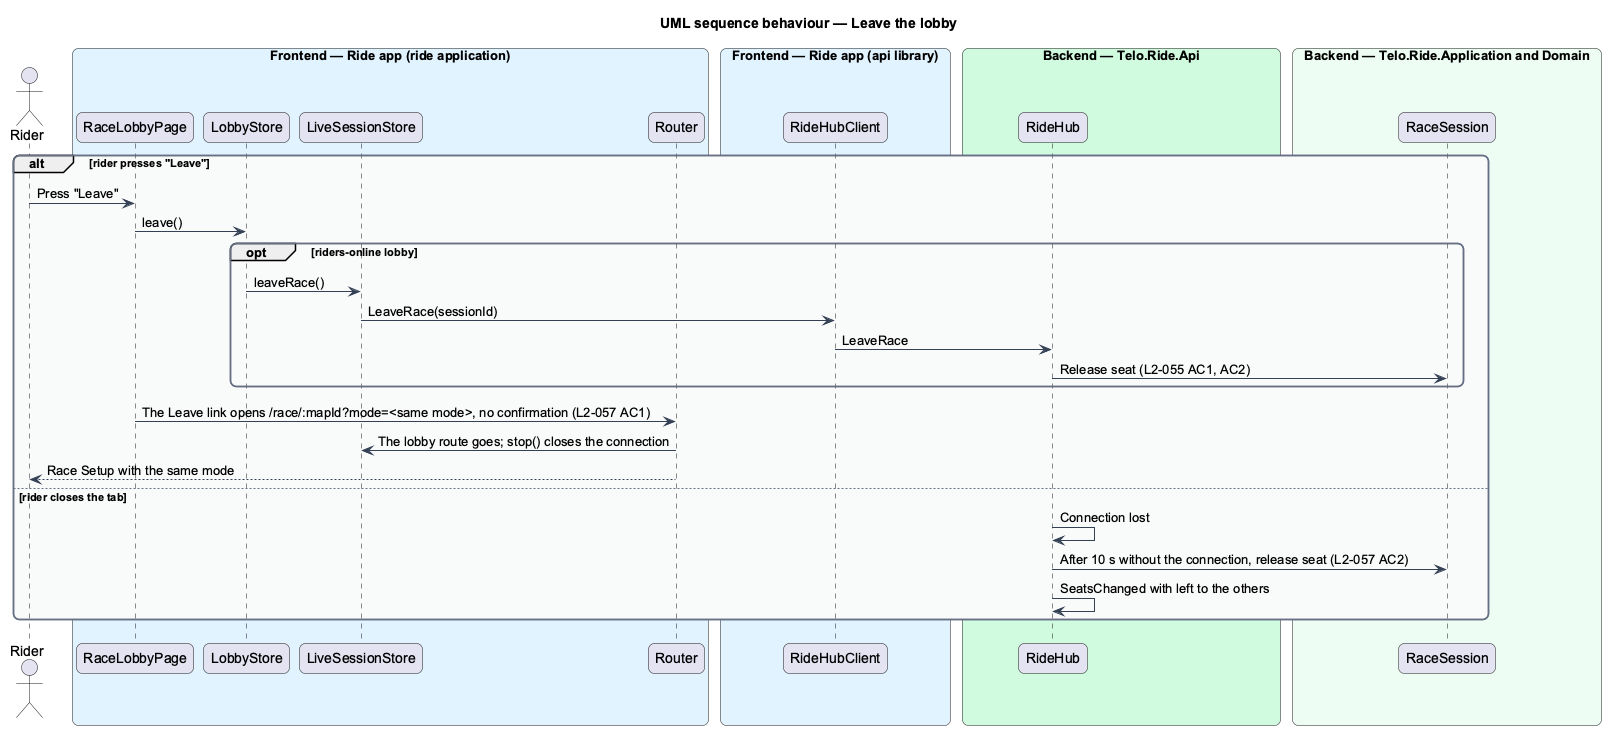

The diagram above was rendered by PlantUML. Its source (embedded in the PNG):
@startuml
title UML sequence behaviour — Leave the lobby
skinparam backgroundColor #FFFFFF
skinparam shadowing false
skinparam roundcorner 12
skinparam defaultFontName Arial
skinparam ArrowColor #344054
skinparam rectangle {
  BorderColor #344054
  FontColor #101828
}
skinparam package {
  BorderColor #667085
  FontColor #101828
  BackgroundColor #F9FAFB
}
actor "Rider" as actor
box "Frontend — Ride app (ride application)" #E0F2FE
  participant "RaceLobbyPage" as page
  participant "LobbyStore" as store
  participant "LiveSessionStore" as session
  participant "Router" as router
end box
box "Frontend — Ride app (api library)" #E0F2FE
  participant "RideHubClient" as hub
end box
box "Backend — Telo.Ride.Api" #D1FADF
  participant "RideHub" as ridehub
end box
box "Backend — Telo.Ride.Application and Domain" #ECFDF3
  participant "RaceSession" as rs
end box
alt rider presses "Leave"
  actor -> page : Press "Leave"
  page -> store : leave()
  opt riders-online lobby
    store -> session : leaveRace()
    session -> hub : LeaveRace(sessionId)
    hub -> ridehub : LeaveRace
    ridehub -> rs : Release seat (L2-055 AC1, AC2)
  end
  page -> router : The Leave link opens /race/:mapId?mode=<same mode>, no confirmation (L2-057 AC1)
  router -> session : The lobby route goes; stop() closes the connection
  router --> actor : Race Setup with the same mode
else rider closes the tab
  ridehub -> ridehub : Connection lost
  ridehub -> rs : After 10 s without the connection, release seat (L2-057 AC2)
  ridehub -> ridehub : SeatsChanged with left to the others
end
@enduml